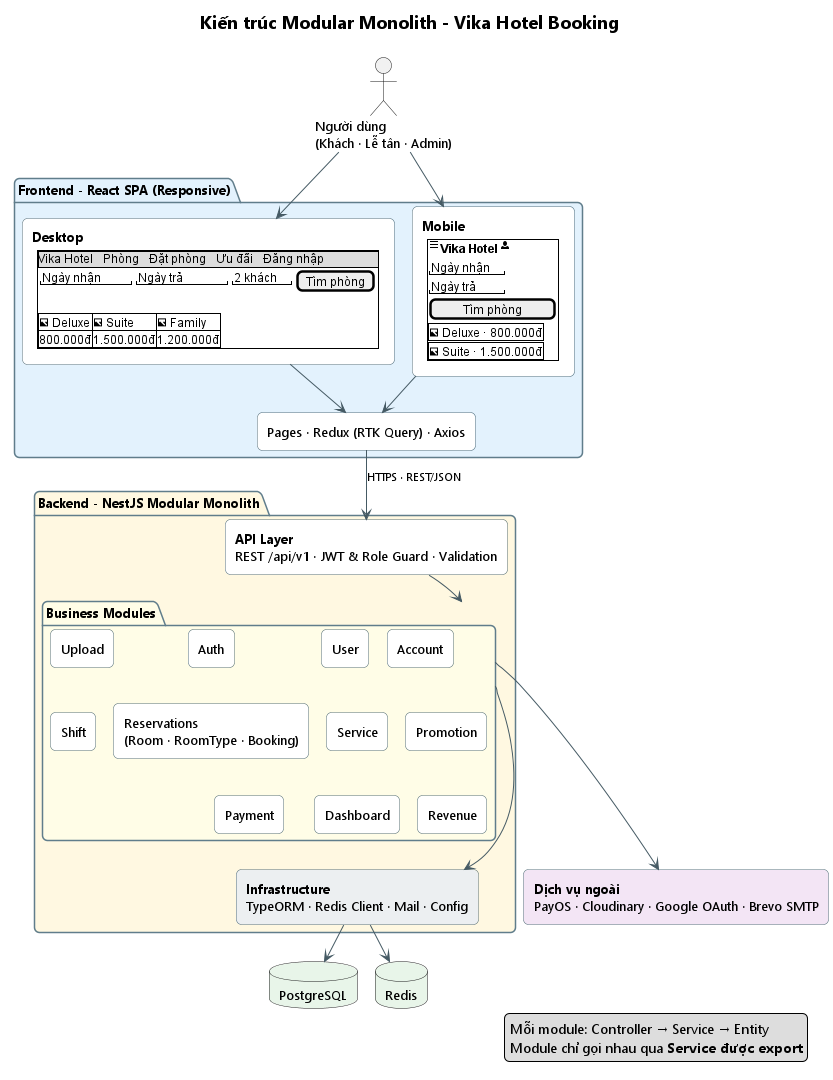

The diagram above was rendered by PlantUML. Its source (embedded in the PNG):
@startuml vika-modular-monolith
!pragma layout smetana
' Nếu máy có cài Graphviz, có thể xoá dòng pragma ở trên để layout đẹp hơn.

title <size:18>**Kiến trúc Modular Monolith - Vika Hotel Booking**</size>

top to bottom direction
skinparam shadowing false
skinparam defaultFontName "Segoe UI"
skinparam defaultFontSize 13
skinparam roundCorner 10
skinparam nodesep 25
skinparam ranksep 40
skinparam ArrowColor #455A64
skinparam ArrowFontSize 11
skinparam package {
  FontStyle bold
  BorderColor #607D8B
}
skinparam rectangle {
  BackgroundColor #FFFFFF
  BorderColor #546E7A
}

actor "Người dùng\n(Khách · Lễ tân · Admin)" as USER

package "Frontend - React SPA (Responsive)" as FE #E3F2FD {
  rectangle FE_DESK [
    **Desktop**
    {{
    salt
    {+
      {* Vika Hotel | Phòng | Đặt phòng | Ưu đãi | Đăng nhập }
      {
        "Ngày nhận  " | "Ngày trả   " | "2 khách" | [Tìm phòng]
      }
      .
      {# <&image> Deluxe | <&image> Suite | <&image> Family
         800.000đ | 1.500.000đ | 1.200.000đ }
    }
    }}
  ]

  rectangle FE_MOB [
    **Mobile**
    {{
    salt
    {+
      { <&menu> | **Vika Hotel** | <&person> }
      "Ngày nhận"
      "Ngày trả "
      [   Tìm phòng   ]
      {# <&image> Deluxe · 800.000đ }
      {# <&image> Suite · 1.500.000đ }
    }
    }}
  ]

  rectangle "Pages · Redux (RTK Query) · Axios" as FE_CORE
}

package "Backend - NestJS Modular Monolith" as BE #FFF8E1 {

  rectangle "**API Layer**\nREST /api/v1 · JWT & Role Guard · Validation" as API

  package "Business Modules" as MODS #FFFDE7 {
    rectangle "Auth" as M_AUTH
    rectangle "User" as M_USER
    rectangle "Account" as M_ACC
    rectangle "Upload" as M_UP

    rectangle "Reservations\n(Room · RoomType · Booking)" as M_RES
    rectangle "Service" as M_SVC
    rectangle "Promotion" as M_PROMO
    rectangle "Shift" as M_SHIFT

    rectangle "Payment" as M_PAY
    rectangle "Dashboard" as M_DASH
    rectangle "Revenue" as M_REV
  }

  rectangle "**Infrastructure**\nTypeORM · Redis Client · Mail · Config" as INFRA #ECEFF1
}

database "PostgreSQL" as PG #E8F5E9
database "Redis" as RDS #E8F5E9
rectangle "**Dịch vụ ngoài**\nPayOS · Cloudinary · Google OAuth · Brevo SMTP" as EXT #F3E5F5

' Xếp các module thành lưới 3 hàng
M_AUTH -[hidden]down- M_RES
M_RES -[hidden]down- M_PAY
M_USER -[hidden]down- M_SVC
M_SVC -[hidden]down- M_DASH
M_ACC -[hidden]down- M_PROMO
M_PROMO -[hidden]down- M_REV
M_UP -[hidden]down- M_SHIFT

' Ép Infrastructure & dịch vụ ngoài nằm dưới hàng module cuối
M_DASH -[hidden]down- INFRA
M_PAY -[hidden]down- INFRA
M_REV -[hidden]down- EXT

USER -down-> FE_DESK
USER -down-> FE_MOB
FE_DESK -down-> FE_CORE
FE_MOB -down-> FE_CORE
FE_CORE -down-> API : HTTPS · REST/JSON
API -down-> MODS
MODS -down-> INFRA
MODS -down-> EXT
INFRA -down-> PG
INFRA -down-> RDS

legend right
  Mỗi module: Controller → Service → Entity
  Module chỉ gọi nhau qua **Service được export**
endlegend

@enduml